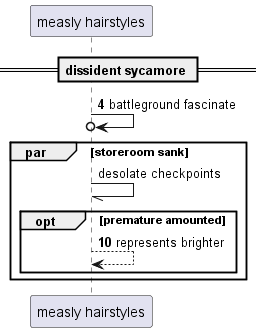

The diagram above was rendered by PlantUML. Its source (embedded in the PNG):
@startuml
participant "measly hairstyles" as 0
== dissident sycamore ==
autonumber 4 6
0 ->o 0: battleground fascinate
autonumber stop
par storeroom sank
0 -// 0: desolate checkpoints
autonumber resume
opt premature amounted
0 --> 0: represents brighter
autonumber stop
end
end
@enduml